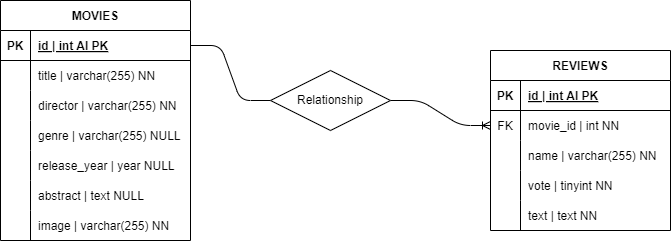

The diagram above was exported from draw.io. Its source (the exported page's mxGraphModel, read from the mxfile embedded in the PNG):
<mxGraphModel dx="832" dy="563" grid="1" gridSize="10" guides="1" tooltips="1" connect="1" arrows="1" fold="1" page="1" pageScale="1" pageWidth="1169" pageHeight="1654" math="0" shadow="0">
  <root>
    <mxCell id="0" />
    <mxCell id="1" parent="0" />
    <mxCell id="28" value="MOVIES" style="shape=table;startSize=30;container=1;collapsible=1;childLayout=tableLayout;fixedRows=1;rowLines=0;fontStyle=1;align=center;resizeLast=1;" parent="1" vertex="1">
      <mxGeometry x="90" y="240" width="190" height="240" as="geometry" />
    </mxCell>
    <mxCell id="29" value="" style="shape=tableRow;horizontal=0;startSize=0;swimlaneHead=0;swimlaneBody=0;fillColor=none;collapsible=0;dropTarget=0;points=[[0,0.5],[1,0.5]];portConstraint=eastwest;top=0;left=0;right=0;bottom=1;" parent="28" vertex="1">
      <mxGeometry y="30" width="190" height="30" as="geometry" />
    </mxCell>
    <mxCell id="30" value="PK" style="shape=partialRectangle;connectable=0;fillColor=none;top=0;left=0;bottom=0;right=0;fontStyle=1;overflow=hidden;" parent="29" vertex="1">
      <mxGeometry width="30" height="30" as="geometry">
        <mxRectangle width="30" height="30" as="alternateBounds" />
      </mxGeometry>
    </mxCell>
    <mxCell id="31" value="id | int AI PK " style="shape=partialRectangle;connectable=0;fillColor=none;top=0;left=0;bottom=0;right=0;align=left;spacingLeft=6;fontStyle=5;overflow=hidden;" parent="29" vertex="1">
      <mxGeometry x="30" width="160" height="30" as="geometry">
        <mxRectangle width="160" height="30" as="alternateBounds" />
      </mxGeometry>
    </mxCell>
    <mxCell id="32" value="" style="shape=tableRow;horizontal=0;startSize=0;swimlaneHead=0;swimlaneBody=0;fillColor=none;collapsible=0;dropTarget=0;points=[[0,0.5],[1,0.5]];portConstraint=eastwest;top=0;left=0;right=0;bottom=0;" parent="28" vertex="1">
      <mxGeometry y="60" width="190" height="30" as="geometry" />
    </mxCell>
    <mxCell id="33" value="" style="shape=partialRectangle;connectable=0;fillColor=none;top=0;left=0;bottom=0;right=0;editable=1;overflow=hidden;" parent="32" vertex="1">
      <mxGeometry width="30" height="30" as="geometry">
        <mxRectangle width="30" height="30" as="alternateBounds" />
      </mxGeometry>
    </mxCell>
    <mxCell id="34" value="title | varchar(255) NN" style="shape=partialRectangle;connectable=0;fillColor=none;top=0;left=0;bottom=0;right=0;align=left;spacingLeft=6;overflow=hidden;" parent="32" vertex="1">
      <mxGeometry x="30" width="160" height="30" as="geometry">
        <mxRectangle width="160" height="30" as="alternateBounds" />
      </mxGeometry>
    </mxCell>
    <mxCell id="35" value="" style="shape=tableRow;horizontal=0;startSize=0;swimlaneHead=0;swimlaneBody=0;fillColor=none;collapsible=0;dropTarget=0;points=[[0,0.5],[1,0.5]];portConstraint=eastwest;top=0;left=0;right=0;bottom=0;" parent="28" vertex="1">
      <mxGeometry y="90" width="190" height="30" as="geometry" />
    </mxCell>
    <mxCell id="36" value="" style="shape=partialRectangle;connectable=0;fillColor=none;top=0;left=0;bottom=0;right=0;editable=1;overflow=hidden;" parent="35" vertex="1">
      <mxGeometry width="30" height="30" as="geometry">
        <mxRectangle width="30" height="30" as="alternateBounds" />
      </mxGeometry>
    </mxCell>
    <mxCell id="37" value="director | varchar(255) NN" style="shape=partialRectangle;connectable=0;fillColor=none;top=0;left=0;bottom=0;right=0;align=left;spacingLeft=6;overflow=hidden;" parent="35" vertex="1">
      <mxGeometry x="30" width="160" height="30" as="geometry">
        <mxRectangle width="160" height="30" as="alternateBounds" />
      </mxGeometry>
    </mxCell>
    <mxCell id="38" value="" style="shape=tableRow;horizontal=0;startSize=0;swimlaneHead=0;swimlaneBody=0;fillColor=none;collapsible=0;dropTarget=0;points=[[0,0.5],[1,0.5]];portConstraint=eastwest;top=0;left=0;right=0;bottom=0;" parent="28" vertex="1">
      <mxGeometry y="120" width="190" height="30" as="geometry" />
    </mxCell>
    <mxCell id="39" value="" style="shape=partialRectangle;connectable=0;fillColor=none;top=0;left=0;bottom=0;right=0;editable=1;overflow=hidden;" parent="38" vertex="1">
      <mxGeometry width="30" height="30" as="geometry">
        <mxRectangle width="30" height="30" as="alternateBounds" />
      </mxGeometry>
    </mxCell>
    <mxCell id="40" value="genre | varchar(255) NULL" style="shape=partialRectangle;connectable=0;fillColor=none;top=0;left=0;bottom=0;right=0;align=left;spacingLeft=6;overflow=hidden;" parent="38" vertex="1">
      <mxGeometry x="30" width="160" height="30" as="geometry">
        <mxRectangle width="160" height="30" as="alternateBounds" />
      </mxGeometry>
    </mxCell>
    <mxCell id="41" value="" style="shape=tableRow;horizontal=0;startSize=0;swimlaneHead=0;swimlaneBody=0;fillColor=none;collapsible=0;dropTarget=0;points=[[0,0.5],[1,0.5]];portConstraint=eastwest;top=0;left=0;right=0;bottom=0;" parent="28" vertex="1">
      <mxGeometry y="150" width="190" height="30" as="geometry" />
    </mxCell>
    <mxCell id="42" value="" style="shape=partialRectangle;connectable=0;fillColor=none;top=0;left=0;bottom=0;right=0;editable=1;overflow=hidden;" parent="41" vertex="1">
      <mxGeometry width="30" height="30" as="geometry">
        <mxRectangle width="30" height="30" as="alternateBounds" />
      </mxGeometry>
    </mxCell>
    <mxCell id="43" value="release_year | year NULL" style="shape=partialRectangle;connectable=0;fillColor=none;top=0;left=0;bottom=0;right=0;align=left;spacingLeft=6;overflow=hidden;" parent="41" vertex="1">
      <mxGeometry x="30" width="160" height="30" as="geometry">
        <mxRectangle width="160" height="30" as="alternateBounds" />
      </mxGeometry>
    </mxCell>
    <mxCell id="44" value="" style="shape=tableRow;horizontal=0;startSize=0;swimlaneHead=0;swimlaneBody=0;fillColor=none;collapsible=0;dropTarget=0;points=[[0,0.5],[1,0.5]];portConstraint=eastwest;top=0;left=0;right=0;bottom=0;" parent="28" vertex="1">
      <mxGeometry y="180" width="190" height="30" as="geometry" />
    </mxCell>
    <mxCell id="45" value="" style="shape=partialRectangle;connectable=0;fillColor=none;top=0;left=0;bottom=0;right=0;editable=1;overflow=hidden;" parent="44" vertex="1">
      <mxGeometry width="30" height="30" as="geometry">
        <mxRectangle width="30" height="30" as="alternateBounds" />
      </mxGeometry>
    </mxCell>
    <mxCell id="46" value="abstract | text NULL" style="shape=partialRectangle;connectable=0;fillColor=none;top=0;left=0;bottom=0;right=0;align=left;spacingLeft=6;overflow=hidden;" parent="44" vertex="1">
      <mxGeometry x="30" width="160" height="30" as="geometry">
        <mxRectangle width="160" height="30" as="alternateBounds" />
      </mxGeometry>
    </mxCell>
    <mxCell id="47" value="" style="shape=tableRow;horizontal=0;startSize=0;swimlaneHead=0;swimlaneBody=0;fillColor=none;collapsible=0;dropTarget=0;points=[[0,0.5],[1,0.5]];portConstraint=eastwest;top=0;left=0;right=0;bottom=0;" parent="28" vertex="1">
      <mxGeometry y="210" width="190" height="30" as="geometry" />
    </mxCell>
    <mxCell id="48" value="" style="shape=partialRectangle;connectable=0;fillColor=none;top=0;left=0;bottom=0;right=0;editable=1;overflow=hidden;" parent="47" vertex="1">
      <mxGeometry width="30" height="30" as="geometry">
        <mxRectangle width="30" height="30" as="alternateBounds" />
      </mxGeometry>
    </mxCell>
    <mxCell id="49" value="image | varchar(255) NN" style="shape=partialRectangle;connectable=0;fillColor=none;top=0;left=0;bottom=0;right=0;align=left;spacingLeft=6;overflow=hidden;" parent="47" vertex="1">
      <mxGeometry x="30" width="160" height="30" as="geometry">
        <mxRectangle width="160" height="30" as="alternateBounds" />
      </mxGeometry>
    </mxCell>
    <mxCell id="50" value="REVIEWS" style="shape=table;startSize=30;container=1;collapsible=1;childLayout=tableLayout;fixedRows=1;rowLines=0;fontStyle=1;align=center;resizeLast=1;" parent="1" vertex="1">
      <mxGeometry x="580" y="290" width="180" height="180" as="geometry" />
    </mxCell>
    <mxCell id="51" value="" style="shape=tableRow;horizontal=0;startSize=0;swimlaneHead=0;swimlaneBody=0;fillColor=none;collapsible=0;dropTarget=0;points=[[0,0.5],[1,0.5]];portConstraint=eastwest;top=0;left=0;right=0;bottom=1;" parent="50" vertex="1">
      <mxGeometry y="30" width="180" height="30" as="geometry" />
    </mxCell>
    <mxCell id="52" value="PK" style="shape=partialRectangle;connectable=0;fillColor=none;top=0;left=0;bottom=0;right=0;fontStyle=1;overflow=hidden;" parent="51" vertex="1">
      <mxGeometry width="30" height="30" as="geometry">
        <mxRectangle width="30" height="30" as="alternateBounds" />
      </mxGeometry>
    </mxCell>
    <mxCell id="53" value="id | int AI PK" style="shape=partialRectangle;connectable=0;fillColor=none;top=0;left=0;bottom=0;right=0;align=left;spacingLeft=6;fontStyle=5;overflow=hidden;" parent="51" vertex="1">
      <mxGeometry x="30" width="150" height="30" as="geometry">
        <mxRectangle width="150" height="30" as="alternateBounds" />
      </mxGeometry>
    </mxCell>
    <mxCell id="54" value="" style="shape=tableRow;horizontal=0;startSize=0;swimlaneHead=0;swimlaneBody=0;fillColor=none;collapsible=0;dropTarget=0;points=[[0,0.5],[1,0.5]];portConstraint=eastwest;top=0;left=0;right=0;bottom=0;" parent="50" vertex="1">
      <mxGeometry y="60" width="180" height="30" as="geometry" />
    </mxCell>
    <mxCell id="55" value="FK" style="shape=partialRectangle;connectable=0;fillColor=none;top=0;left=0;bottom=0;right=0;editable=1;overflow=hidden;" parent="54" vertex="1">
      <mxGeometry width="30" height="30" as="geometry">
        <mxRectangle width="30" height="30" as="alternateBounds" />
      </mxGeometry>
    </mxCell>
    <mxCell id="56" value="movie_id | int NN " style="shape=partialRectangle;connectable=0;fillColor=none;top=0;left=0;bottom=0;right=0;align=left;spacingLeft=6;overflow=hidden;" parent="54" vertex="1">
      <mxGeometry x="30" width="150" height="30" as="geometry">
        <mxRectangle width="150" height="30" as="alternateBounds" />
      </mxGeometry>
    </mxCell>
    <mxCell id="57" value="" style="shape=tableRow;horizontal=0;startSize=0;swimlaneHead=0;swimlaneBody=0;fillColor=none;collapsible=0;dropTarget=0;points=[[0,0.5],[1,0.5]];portConstraint=eastwest;top=0;left=0;right=0;bottom=0;" parent="50" vertex="1">
      <mxGeometry y="90" width="180" height="30" as="geometry" />
    </mxCell>
    <mxCell id="58" value="" style="shape=partialRectangle;connectable=0;fillColor=none;top=0;left=0;bottom=0;right=0;editable=1;overflow=hidden;" parent="57" vertex="1">
      <mxGeometry width="30" height="30" as="geometry">
        <mxRectangle width="30" height="30" as="alternateBounds" />
      </mxGeometry>
    </mxCell>
    <mxCell id="59" value="name | varchar(255) NN" style="shape=partialRectangle;connectable=0;fillColor=none;top=0;left=0;bottom=0;right=0;align=left;spacingLeft=6;overflow=hidden;" parent="57" vertex="1">
      <mxGeometry x="30" width="150" height="30" as="geometry">
        <mxRectangle width="150" height="30" as="alternateBounds" />
      </mxGeometry>
    </mxCell>
    <mxCell id="60" value="" style="shape=tableRow;horizontal=0;startSize=0;swimlaneHead=0;swimlaneBody=0;fillColor=none;collapsible=0;dropTarget=0;points=[[0,0.5],[1,0.5]];portConstraint=eastwest;top=0;left=0;right=0;bottom=0;" parent="50" vertex="1">
      <mxGeometry y="120" width="180" height="30" as="geometry" />
    </mxCell>
    <mxCell id="61" value="" style="shape=partialRectangle;connectable=0;fillColor=none;top=0;left=0;bottom=0;right=0;editable=1;overflow=hidden;" parent="60" vertex="1">
      <mxGeometry width="30" height="30" as="geometry">
        <mxRectangle width="30" height="30" as="alternateBounds" />
      </mxGeometry>
    </mxCell>
    <mxCell id="62" value="vote | tinyint NN" style="shape=partialRectangle;connectable=0;fillColor=none;top=0;left=0;bottom=0;right=0;align=left;spacingLeft=6;overflow=hidden;" parent="60" vertex="1">
      <mxGeometry x="30" width="150" height="30" as="geometry">
        <mxRectangle width="150" height="30" as="alternateBounds" />
      </mxGeometry>
    </mxCell>
    <mxCell id="63" value="" style="shape=tableRow;horizontal=0;startSize=0;swimlaneHead=0;swimlaneBody=0;fillColor=none;collapsible=0;dropTarget=0;points=[[0,0.5],[1,0.5]];portConstraint=eastwest;top=0;left=0;right=0;bottom=0;" parent="50" vertex="1">
      <mxGeometry y="150" width="180" height="30" as="geometry" />
    </mxCell>
    <mxCell id="64" value="" style="shape=partialRectangle;connectable=0;fillColor=none;top=0;left=0;bottom=0;right=0;editable=1;overflow=hidden;" parent="63" vertex="1">
      <mxGeometry width="30" height="30" as="geometry">
        <mxRectangle width="30" height="30" as="alternateBounds" />
      </mxGeometry>
    </mxCell>
    <mxCell id="65" value="text | text NN" style="shape=partialRectangle;connectable=0;fillColor=none;top=0;left=0;bottom=0;right=0;align=left;spacingLeft=6;overflow=hidden;" parent="63" vertex="1">
      <mxGeometry x="30" width="150" height="30" as="geometry">
        <mxRectangle width="150" height="30" as="alternateBounds" />
      </mxGeometry>
    </mxCell>
    <mxCell id="67" value="" style="edgeStyle=entityRelationEdgeStyle;fontSize=12;html=1;endArrow=ERoneToMany;exitX=1;exitY=0.5;exitDx=0;exitDy=0;entryX=0;entryY=0.5;entryDx=0;entryDy=0;startArrow=none;" parent="1" source="66" target="54" edge="1">
      <mxGeometry width="100" height="100" relative="1" as="geometry">
        <mxPoint x="370" y="450" as="sourcePoint" />
        <mxPoint x="470" y="350" as="targetPoint" />
      </mxGeometry>
    </mxCell>
    <mxCell id="68" value="" style="edgeStyle=entityRelationEdgeStyle;fontSize=12;html=1;endArrow=none;exitX=1;exitY=0.5;exitDx=0;exitDy=0;entryX=0;entryY=0.5;entryDx=0;entryDy=0;" parent="1" source="29" target="66" edge="1">
      <mxGeometry width="100" height="100" relative="1" as="geometry">
        <mxPoint x="280" y="285" as="sourcePoint" />
        <mxPoint x="495" y="345" as="targetPoint" />
      </mxGeometry>
    </mxCell>
    <mxCell id="66" value="Relationship" style="shape=rhombus;perimeter=rhombusPerimeter;whiteSpace=wrap;html=1;align=center;" parent="1" vertex="1">
      <mxGeometry x="360" y="310" width="120" height="60" as="geometry" />
    </mxCell>
  </root>
</mxGraphModel>